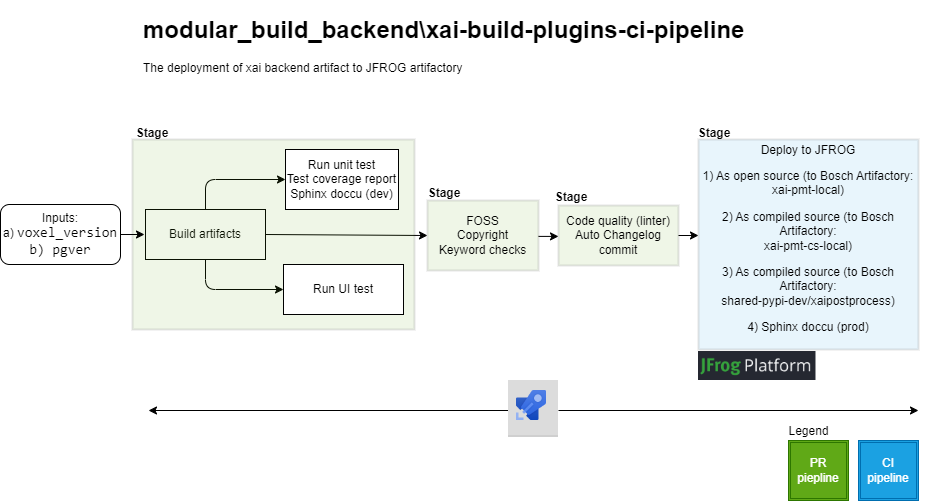

The diagram above was exported from draw.io. Its source (the exported page's mxGraphModel, read from the mxfile embedded in the PNG):
<mxGraphModel dx="3309" dy="3011" grid="1" gridSize="10" guides="1" tooltips="1" connect="1" arrows="1" fold="1" page="1" pageScale="1" pageWidth="850" pageHeight="1400" background="none" math="0" shadow="0">
  <root>
    <mxCell id="0" />
    <mxCell id="1" parent="0" />
    <mxCell id="71" value="" style="edgeStyle=none;html=1;" parent="1" source="63" edge="1">
      <mxGeometry relative="1" as="geometry">
        <mxPoint x="-1130" y="-1175" as="targetPoint" />
      </mxGeometry>
    </mxCell>
    <mxCell id="4" value="&lt;h1&gt;modular_build_backend\xai-build-plugins-ci-pipeline&lt;/h1&gt;&lt;p&gt;The deployment of xai backend artifact to JFROG artifactory&lt;/p&gt;" style="text;html=1;strokeColor=none;fillColor=none;spacing=5;spacingTop=-20;whiteSpace=wrap;overflow=hidden;rounded=0;" parent="1" vertex="1">
      <mxGeometry x="-1690" y="-1400" width="700" height="100" as="geometry" />
    </mxCell>
    <mxCell id="58" style="edgeStyle=none;html=1;entryX=0;entryY=0.5;entryDx=0;entryDy=0;" parent="1" source="25" target="24" edge="1">
      <mxGeometry relative="1" as="geometry">
        <mxPoint x="-1593.0000000000002" y="-1241" as="targetPoint" />
        <Array as="points">
          <mxPoint x="-1623" y="-1231" />
        </Array>
      </mxGeometry>
    </mxCell>
    <mxCell id="59" style="edgeStyle=none;html=1;exitX=0.5;exitY=1;exitDx=0;exitDy=0;entryX=0;entryY=0.5;entryDx=0;entryDy=0;" parent="1" source="25" target="57" edge="1">
      <mxGeometry relative="1" as="geometry">
        <Array as="points">
          <mxPoint x="-1623" y="-1121" />
        </Array>
      </mxGeometry>
    </mxCell>
    <mxCell id="60" style="edgeStyle=none;html=1;exitX=1;exitY=0.5;exitDx=0;exitDy=0;entryX=0;entryY=0.5;entryDx=0;entryDy=0;" parent="1" source="25" target="37" edge="1">
      <mxGeometry relative="1" as="geometry" />
    </mxCell>
    <mxCell id="25" value="Build artifacts" style="rounded=0;whiteSpace=wrap;html=1;fillStyle=solid;" parent="1" vertex="1">
      <mxGeometry x="-1683" y="-1201" width="120" height="50" as="geometry" />
    </mxCell>
    <mxCell id="26" value="&lt;font color=&quot;#000000&quot;&gt;&lt;a href=&quot;https://artifactory.boschdevcloud.com/ui/repos/tree/General/xai-pmt-local&quot;&gt;Deploy to JFROG&lt;/a&gt;&lt;br&gt;&lt;/font&gt;&lt;p&gt;&lt;font color=&quot;#000000&quot;&gt;1) As open source (to Bosch Artifactory:&lt;br&gt;xai-pmt-local)&lt;/font&gt;&lt;/p&gt;&lt;p&gt;&lt;font color=&quot;#000000&quot;&gt;2) As compiled source (to Bosch Artifactory:&lt;br&gt;xai-pmt-cs-local)&lt;br&gt;&lt;/font&gt;&lt;/p&gt;&lt;p&gt;&lt;font color=&quot;#000000&quot;&gt;3) As compiled source (to Bosch Artifactory:&lt;br&gt;shared-pypi-dev/xaipostprocess)&lt;/font&gt;&lt;br&gt;&lt;/p&gt;&lt;p&gt;&lt;font color=&quot;#000000&quot;&gt;4) Sphinx doccu (prod)&lt;/font&gt;&lt;/p&gt;" style="rounded=0;whiteSpace=wrap;html=1;fillStyle=solid;fillColor=#1ba1e2;fontColor=#ffffff;strokeColor=#000000;opacity=10;strokeWidth=2;" parent="1" vertex="1">
      <mxGeometry x="-1130" y="-1271" width="220" height="210" as="geometry" />
    </mxCell>
    <mxCell id="27" value="" style="shape=image;verticalLabelPosition=bottom;labelBackgroundColor=default;verticalAlign=top;aspect=fixed;imageAspect=0;image=data:image/png,(base64 omitted: 3412 chars);" parent="1" vertex="1">
      <mxGeometry x="-1130" y="-1059" width="117.49" height="29" as="geometry" />
    </mxCell>
    <mxCell id="34" value="" style="endArrow=classic;startArrow=none;html=1;" parent="1" edge="1">
      <mxGeometry width="50" height="50" relative="1" as="geometry">
        <mxPoint x="-1270" y="-1000" as="sourcePoint" />
        <mxPoint x="-910" y="-1000" as="targetPoint" />
      </mxGeometry>
    </mxCell>
    <mxCell id="35" value="" style="endArrow=none;startArrow=classic;html=1;" parent="1" edge="1">
      <mxGeometry width="50" height="50" relative="1" as="geometry">
        <mxPoint x="-1680" y="-1000" as="sourcePoint" />
        <mxPoint x="-1320" y="-1000" as="targetPoint" />
      </mxGeometry>
    </mxCell>
    <mxCell id="31" value="" style="shape=image;verticalLabelPosition=bottom;labelBackgroundColor=default;verticalAlign=top;aspect=fixed;imageAspect=0;image=data:image/png,(base64 omitted: 2224 chars);" parent="1" vertex="1">
      <mxGeometry x="-1320" y="-1030" width="50" height="57" as="geometry" />
    </mxCell>
    <mxCell id="74" style="edgeStyle=none;html=1;exitX=-0.007;exitY=0.498;exitDx=0;exitDy=0;entryX=0;entryY=0.5;entryDx=0;entryDy=0;fontColor=#000000;opacity=0;exitPerimeter=0;" parent="1" source="63" target="63" edge="1">
      <mxGeometry relative="1" as="geometry" />
    </mxCell>
    <mxCell id="75" style="edgeStyle=none;html=1;entryX=-0.005;entryY=0.499;entryDx=0;entryDy=0;entryPerimeter=0;fontColor=#000000;opacity=0;" parent="1" source="37" target="63" edge="1">
      <mxGeometry relative="1" as="geometry" />
    </mxCell>
    <mxCell id="77" style="edgeStyle=none;html=1;entryX=0;entryY=0.5;entryDx=0;entryDy=0;fontColor=#000000;opacity=0;" parent="1" source="63" target="63" edge="1">
      <mxGeometry relative="1" as="geometry" />
    </mxCell>
    <mxCell id="37" value="&lt;font color=&quot;#000000&quot;&gt;FOSS&lt;br&gt;Copyright&lt;br&gt;Keyword checks&lt;/font&gt;" style="rounded=0;whiteSpace=wrap;html=1;fillStyle=solid;fillColor=#60a917;fontColor=#ffffff;strokeColor=#000000;opacity=10;strokeWidth=2;" parent="1" vertex="1">
      <mxGeometry x="-1401" y="-1210" width="111" height="70" as="geometry" />
    </mxCell>
    <mxCell id="40" value="PR piepline" style="shape=ext;double=1;whiteSpace=wrap;html=1;aspect=fixed;fillColor=#60a917;fontColor=#ffffff;strokeColor=#2D7600;" parent="1" vertex="1">
      <mxGeometry x="-1040" y="-970" width="60" height="60" as="geometry" />
    </mxCell>
    <mxCell id="43" value="CI pipeline" style="shape=ext;double=1;whiteSpace=wrap;html=1;aspect=fixed;fillColor=#1ba1e2;fontColor=#ffffff;strokeColor=#006EAF;" parent="1" vertex="1">
      <mxGeometry x="-970" y="-970" width="60" height="60" as="geometry" />
    </mxCell>
    <mxCell id="56" value="&lt;p style=&quot;line-height: 150%;&quot;&gt;Legend&lt;/p&gt;" style="text;html=1;align=center;verticalAlign=middle;resizable=0;points=[];autosize=1;strokeColor=none;fillColor=none;" parent="1" vertex="1">
      <mxGeometry x="-1050" y="-1010" width="60" height="60" as="geometry" />
    </mxCell>
    <mxCell id="64" value="" style="rounded=0;whiteSpace=wrap;html=1;fillColor=#60a917;fontColor=#ffffff;strokeColor=#000000;opacity=10;strokeWidth=2;" parent="1" vertex="1">
      <mxGeometry x="-1696" y="-1271" width="282" height="190" as="geometry" />
    </mxCell>
    <mxCell id="57" value="Run UI test" style="rounded=0;whiteSpace=wrap;html=1;fillStyle=solid;" parent="1" vertex="1">
      <mxGeometry x="-1545" y="-1146" width="120" height="50" as="geometry" />
    </mxCell>
    <mxCell id="65" value="&lt;b&gt;Stage&lt;/b&gt;" style="text;html=1;strokeColor=none;fillColor=none;align=center;verticalAlign=middle;whiteSpace=wrap;rounded=0;" parent="1" vertex="1">
      <mxGeometry x="-1706" y="-1292" width="60" height="30" as="geometry" />
    </mxCell>
    <mxCell id="66" value="Stage" style="text;html=1;strokeColor=none;fillColor=none;align=center;verticalAlign=middle;whiteSpace=wrap;rounded=0;fontStyle=1" parent="1" vertex="1">
      <mxGeometry x="-1414" y="-1243" width="60" height="51" as="geometry" />
    </mxCell>
    <mxCell id="67" value="Stage" style="text;html=1;strokeColor=none;fillColor=none;align=center;verticalAlign=middle;whiteSpace=wrap;rounded=0;fontStyle=1" parent="1" vertex="1">
      <mxGeometry x="-1287" y="-1228.5" width="60" height="30" as="geometry" />
    </mxCell>
    <mxCell id="69" value="Stage" style="text;html=1;strokeColor=none;fillColor=none;align=center;verticalAlign=middle;whiteSpace=wrap;rounded=0;fontStyle=1" parent="1" vertex="1">
      <mxGeometry x="-1144" y="-1292" width="60" height="30" as="geometry" />
    </mxCell>
    <mxCell id="76" style="edgeStyle=none;html=1;fontColor=#000000;opacity=0;" parent="1" source="63" target="63" edge="1">
      <mxGeometry relative="1" as="geometry">
        <mxPoint x="-1280" y="-1175" as="targetPoint" />
        <Array as="points">
          <mxPoint x="-1270" y="-1175" />
        </Array>
      </mxGeometry>
    </mxCell>
    <mxCell id="63" value="&lt;font color=&quot;#000000&quot;&gt;Code quality (linter)&lt;br&gt;Auto Changelog commit&lt;/font&gt;" style="rounded=0;whiteSpace=wrap;html=1;fillStyle=solid;fillColor=#60a917;fontColor=#ffffff;strokeColor=#000000;opacity=10;strokeWidth=2;" parent="1" vertex="1">
      <mxGeometry x="-1270" y="-1205" width="120" height="60" as="geometry" />
    </mxCell>
    <mxCell id="78" value="" style="edgeStyle=none;html=1;" parent="1" edge="1">
      <mxGeometry relative="1" as="geometry">
        <mxPoint x="-1290" y="-1174.1" as="sourcePoint" />
        <mxPoint x="-1270" y="-1174.1" as="targetPoint" />
      </mxGeometry>
    </mxCell>
    <mxCell id="80" style="edgeStyle=none;html=1;exitX=1;exitY=0.5;exitDx=0;exitDy=0;" parent="1" edge="1">
      <mxGeometry relative="1" as="geometry">
        <mxPoint x="-1708" y="-1176" as="sourcePoint" />
        <mxPoint x="-1684" y="-1176" as="targetPoint" />
      </mxGeometry>
    </mxCell>
    <mxCell id="79" value="&lt;font color=&quot;#000000&quot;&gt;Inputs:&lt;br&gt;a)&amp;nbsp;&lt;span style=&quot;font-family: Consolas, &amp;quot;Courier New&amp;quot;, monospace; font-size: 14px;&quot;&gt;voxel_version&lt;br&gt;b)&amp;nbsp;&lt;/span&gt;&lt;span style=&quot;font-family: Consolas, &amp;quot;Courier New&amp;quot;, monospace; font-size: 14px;&quot;&gt;pgver&lt;/span&gt;&lt;/font&gt;" style="rounded=1;whiteSpace=wrap;html=1;fillColor=none;" parent="1" vertex="1">
      <mxGeometry x="-1828" y="-1206" width="120" height="60" as="geometry" />
    </mxCell>
    <mxCell id="24" value="Run unit test&lt;br&gt;Test coverage report&lt;br&gt;Sphinx doccu (dev)" style="rounded=0;whiteSpace=wrap;html=1;fillStyle=solid;" parent="1" vertex="1">
      <mxGeometry x="-1543" y="-1261" width="113" height="60" as="geometry" />
    </mxCell>
  </root>
</mxGraphModel>